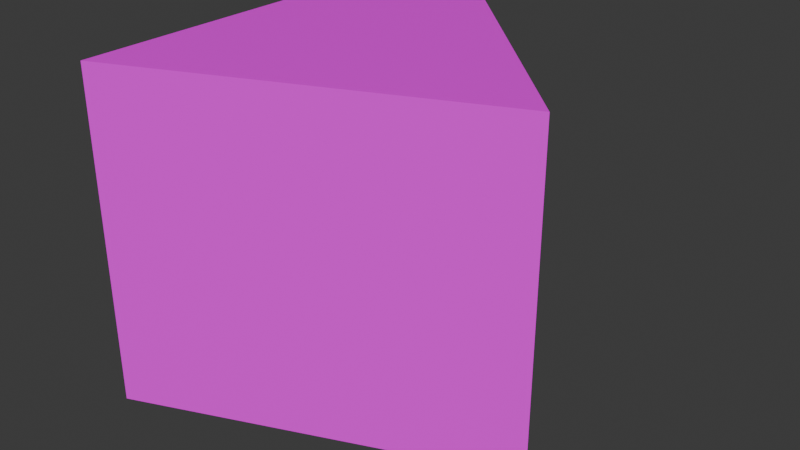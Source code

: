 # Source: mAirDuctCurve45.01.blend  (saved by Blender 4.1.23; exported with 4.5.12 LTS)
import bpy
from mathutils import Matrix  # noqa: F401  (used for matrix-valued properties, if any)

bpy.ops.wm.read_factory_settings(use_empty=True)
scene = bpy.context.scene
scene.name = 'Scene'

# ---- collections
col_airduct01 = bpy.data.collections.new('AirDuct01'); scene.collection.children.link(col_airduct01)

# ---- images (referenced by path relative to the original .blend; pixels are not part of the script)
import os
ASSET_DIR = os.environ.get("B2B_ASSET_DIR", "")  # directory of the original .blend (textures are referenced by path, not embedded)
HERE = os.path.dirname(os.path.abspath(__file__))  # packed textures are extracted next to this script under _unpacked/

def load_image(name, relpath, width, height, colorspace="sRGB"):
    """Load a texture the original file referenced (path relative to the .blend, or extracted next to this script)."""
    p = next((c for c in (os.path.join(HERE, relpath), os.path.join(ASSET_DIR, relpath)) if relpath and os.path.exists(c)), "")
    if p:
        img = bpy.data.images.load(p, check_existing=True)
        img.name = name
    else:  # same state as the original file: an image datablock whose file is absent (Cycles renders it pink)
        img = bpy.data.images.new(name, width, height)
        img.source = "FILE"
        img.filepath = "//" + (relpath or name)
    img.colorspace_settings.name = colorspace
    return img
img_airduct01_a_png_002 = load_image('AirDuct01_a.png.002', 'AirDuct01_a.png', 1024, 1024, 'sRGB')

# ---- materials (node trees are filled in below, after node groups)
mat_airduct01 = bpy.data.materials.new('AirDuct01')
mat_airduct01.use_transparent_shadow = False

# ---- material node trees
mat_airduct01.use_nodes = True; mat_airduct01.node_tree.nodes.clear()
_N = mat_airduct01.node_tree.nodes; _L = mat_airduct01.node_tree.links
n0 = _N.new('ShaderNodeBsdfPrincipled'); n0.name = 'Principled BSDF'; n0.location = (10, 300)
n0.inputs[3].default_value = 1.45
n1 = _N.new('ShaderNodeOutputMaterial'); n1.name = 'Material Output'; n1.location = (300, 300)
n2 = _N.new('ShaderNodeTexImage'); n2.name = 'Image Texture'; n2.location = (-280, 280)
n2.image = img_airduct01_a_png_002
n2.interpolation = 'Closest'
_L.new(n0.outputs[0], n1.inputs[0])
_L.new(n2.outputs[0], n0.inputs[0])
n1.is_active_output = True

# ---- world
world_world = bpy.data.worlds.new('World'); scene.world = world_world
world_world.use_nodes = True; world_world.node_tree.nodes.clear()
_N = world_world.node_tree.nodes; _L = world_world.node_tree.links
n0 = _N.new('ShaderNodeOutputWorld'); n0.name = 'World Output'; n0.location = (300, 300)
n1 = _N.new('ShaderNodeBackground'); n1.name = 'Background'; n1.location = (10, 300)
n1.inputs[0].default_value = (0.05088, 0.05088, 0.05088, 1.0)
_L.new(n1.outputs[0], n0.inputs[0])
n0.is_active_output = True
world_world.color = (0.05088, 0.05088, 0.05088)
world_world.use_sun_shadow = False
world_world.sun_shadow_jitter_overblur = 0.0

# ---- meshes
me_cube_020 = bpy.data.meshes.new('Cube.020')
me_cube_020.from_pydata([(0.4393, 1.061, 0.0), (0.4393, 1.061, 1.0), (1.146, 0.3536, 0.0), (1.146, 0.3536, 1.0), (1.5, 1.5, 1.0), (1.5, 1.5, 0.0), (1.5, 0.5, 0.0), (1.5, 0.5, 1.0)], [], [(3, 2, 6, 7), (2, 3, 1, 0), (5, 4, 7, 6), (2, 0, 5, 6), (1, 3, 7, 4), (0, 1, 4, 5)])
_uv = me_cube_020.uv_layers.new(name='UVMap')
_uv.uv.foreach_set('vector', [0.2578, 0.8359, 0.2578, 0.1641, 0.5078, 0.1641, 0.5078, 0.8359, 0.5, 0.8359, 0.5, 0.1641, 1.0, 0.1641, 1.0, 0.8359, 0.5, 0.1641, 0.5, 0.8359, 0.0, 0.8359, 0.0, 0.1641, 0.25, 0.1641, -0.2109, 0.8359, 0.5078, 0.8359, 0.5078, 0.1641, -0.2109, 0.8359, 0.25, 0.1641, 0.5078, 0.1641, 0.5078, 0.8359, -0.3047, 0.1641, -0.3047, 0.8359, 0.5078, 0.8359, 0.5078, 0.1641])
me_cube_020.materials.append(mat_airduct01)
me_cube_020.update()

# ---- objects
ob_airductcurve45_01 = bpy.data.objects.new('AirDuctCurve45.01', me_cube_020)

# ---- transforms, parenting, visibility, modifiers, constraints
ob_airductcurve45_01.location = (0.0, 0.0, 0.0)
ob_airductcurve45_01.rotation_euler = (0.0, -0.0, 3.142)
ob_airductcurve45_01.scale = (2.0, 2.0, 2.0)

# ---- collection membership
col_airduct01.objects.link(ob_airductcurve45_01)

# ---- scene / render settings (as saved in the file)
scene.frame_start = 1; scene.frame_end = 250; scene.frame_set(1)
scene.render.engine = 'BLENDER_EEVEE_NEXT'
scene.cycles.sampling_pattern = 'TABULATED_SOBOL'
scene.eevee.ray_tracing_options.trace_max_roughness = 0.0
bpy.context.view_layer.update()

# ---- added for rendering (the .blend has no active camera and no usable light): camera, sun
cam_auto = bpy.data.cameras.new('AutoCamera')
cam_auto.lens = 50.0
cam_auto.sensor_width = 36.0
cam_auto.clip_end = 1000.0
ob_auto_camera = bpy.data.objects.new('AutoCamera', cam_auto)
scene.collection.objects.link(ob_auto_camera)
ob_auto_camera.location = (1.4924, -5.97165, 3.74539)
ob_auto_camera.rotation_euler = (1.09748, -7.21219e-08, 0.694738)
scene.camera = ob_auto_camera
light_auto_sun = bpy.data.lights.new('AutoSun', 'SUN')
light_auto_sun.energy = 3.0
light_auto_sun.angle = 0.0523599
ob_auto_sun = bpy.data.objects.new('AutoSun', light_auto_sun)
scene.collection.objects.link(ob_auto_sun)
ob_auto_sun.rotation_euler = (0.872665, 0.174533, 0.523599)
bpy.context.view_layer.update()
